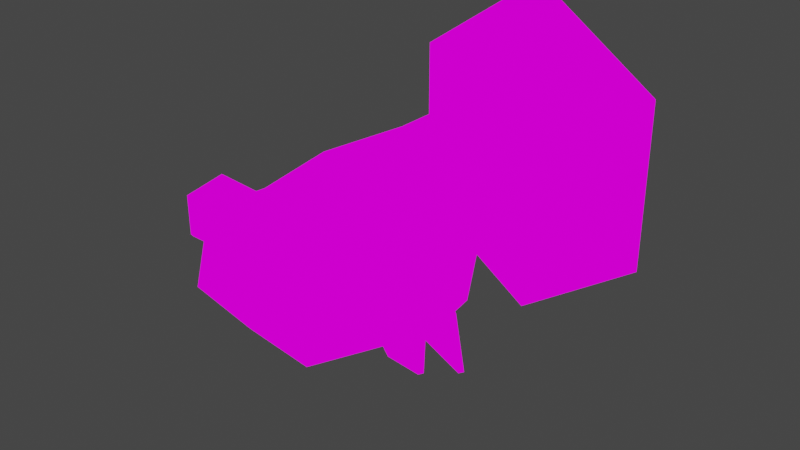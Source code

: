 # Source: sharkfish.blend  (saved by Blender 2.92.15; exported with 4.5.12 LTS)
import bpy
from mathutils import Matrix  # noqa: F401  (used for matrix-valued properties, if any)

bpy.ops.wm.read_factory_settings(use_empty=True)
scene = bpy.context.scene
scene.name = 'Scene'

# ---- collections
col_collection = bpy.data.collections.new('Collection'); scene.collection.children.link(col_collection)

# ---- images (referenced by path relative to the original .blend; pixels are not part of the script)
import os
ASSET_DIR = os.environ.get("B2B_ASSET_DIR", "")  # directory of the original .blend (textures are referenced by path, not embedded)
HERE = os.path.dirname(os.path.abspath(__file__))  # packed textures are extracted next to this script under _unpacked/

def load_image(name, relpath, width, height, colorspace="sRGB"):
    """Load a texture the original file referenced (path relative to the .blend, or extracted next to this script)."""
    p = next((c for c in (os.path.join(HERE, relpath), os.path.join(ASSET_DIR, relpath)) if relpath and os.path.exists(c)), "")
    if p:
        img = bpy.data.images.load(p, check_existing=True)
        img.name = name
    else:  # same state as the original file: an image datablock whose file is absent (Cycles renders it pink)
        img = bpy.data.images.new(name, width, height)
        img.source = "FILE"
        img.filepath = "//" + (relpath or name)
    img.colorspace_settings.name = colorspace
    return img
img_texture_png = load_image('texture.png', 'texture.png', 1024, 1024, 'sRGB')

# ---- materials (node trees are filled in below, after node groups)
mat_sharkfishmaterial = bpy.data.materials.new('SharkfishMaterial')
mat_sharkfishmaterial.use_transparent_shadow = False

# ---- material node trees
mat_sharkfishmaterial.use_nodes = True; mat_sharkfishmaterial.node_tree.nodes.clear()
_N = mat_sharkfishmaterial.node_tree.nodes; _L = mat_sharkfishmaterial.node_tree.links
n0 = _N.new('ShaderNodeOutputMaterial'); n0.name = 'Material Output'; n0.location = (300, 300)
n1 = _N.new('ShaderNodeEmission'); n1.name = 'Emission'; n1.location = (10, 300)
n2 = _N.new('ShaderNodeTexImage'); n2.name = 'Image Texture'; n2.location = (-280, 280)
n2.image = img_texture_png
_L.new(n1.outputs[0], n0.inputs[0])
_L.new(n2.outputs[0], n1.inputs[0])
n0.is_active_output = True

# ---- world
world_world = bpy.data.worlds.new('World'); scene.world = world_world
world_world.use_nodes = True; world_world.node_tree.nodes.clear()
_N = world_world.node_tree.nodes; _L = world_world.node_tree.links
n0 = _N.new('ShaderNodeOutputWorld'); n0.name = 'World Output'; n0.location = (300, 300)
n1 = _N.new('ShaderNodeBackground'); n1.name = 'Background'; n1.location = (10, 300)
n1.inputs[0].default_value = (0.05088, 0.05088, 0.05088, 1.0)
_L.new(n1.outputs[0], n0.inputs[0])
n0.is_active_output = True
world_world.color = (0.05088, 0.05088, 0.05088)
world_world.use_sun_shadow = False
world_world.sun_shadow_jitter_overblur = 0.0

# ---- meshes
me_cylinder = bpy.data.meshes.new('Cylinder')
me_cylinder.from_pydata([(0.001636, 0.2621, -0.6299), (0.001636, 0.2789, 0.542), (0.1331, 0.1862, -0.6299), (0.1331, 0.2298, 0.542), (0.1331, 0.03431, -0.6299), (0.1331, -0.09766, 0.542), (0.001636, -0.04162, -0.6299), (0.001636, -0.1468, 0.542), (-0.1299, 0.03431, -0.6299), (-0.1299, -0.09766, 0.542), (-0.1299, 0.1862, -0.6299), (-0.1299, 0.2298, 0.542), (0.001636, 0.2621, -0.4781), (0.1331, 0.1862, -0.4781), (0.1331, 0.03431, -0.4781), (0.001636, -0.04162, -0.4781), (-0.1299, 0.03431, -0.4781), (-0.1299, 0.1862, -0.4781), (0.001636, 0.2621, -0.3065), (0.1331, 0.1862, -0.3065), (0.1899, -0.3526, -0.2678), (0.001636, -0.49, -0.2678), (-0.1867, -0.3526, -0.2678), (-0.1299, 0.1862, -0.3065), (0.001636, 0.2621, 0.3441), (0.1331, 0.1862, 0.3441), (0.1899, -0.2603, 0.3203), (0.001636, -0.3978, 0.3203), (-0.1867, -0.2603, 0.3203), (-0.1299, 0.1862, 0.3441), (0.1884, 0.1862, 0.01724), (0.269, -0.3064, 0.0278), (0.001636, -0.4439, 0.0278), (-0.2657, -0.3064, 0.0278), (-0.1851, 0.1862, 0.01724), (0.001636, 0.2621, 0.01724), (0.001636, 0.2618, -0.787), (0.1673, 0.1743, -0.787), (0.1673, -0.08039, -0.787), (0.001636, -0.1679, -0.787), (-0.1641, -0.08039, -0.787), (-0.1641, 0.1743, -0.787), (0.001636, 0.5925, -0.9036), (0.4885, 0.2578, -0.9036), (0.4885, -0.4116, -0.9036), (0.001636, -0.7462, -0.9036), (-0.4853, -0.4116, -0.9036), (-0.4853, 0.2578, -0.9036), (-0.01585, 0.05975, 0.7037), (-0.01585, 0.05975, 0.7037), (-0.01585, 0.05975, 0.7037), (-0.01585, 0.05975, 0.7037), (-0.01585, 0.05975, 0.7037), (-0.01585, 0.05975, 0.7037), (0.1579, 0.01599, -0.03153), (0.3188, -0.2417, -0.03153), (0.1579, 0.01599, 0.2722), (0.3188, -0.2417, 0.2722), (0.1223, -0.007615, -0.03153), (0.2971, -0.2561, -0.03153), (0.1223, -0.007615, 0.2722), (0.2971, -0.2561, 0.2722), (0.3727, -0.3229, 0.1963), (0.3188, -0.2417, 0.1203), (0.412, -0.3821, 0.0444), (0.1579, 0.01599, 0.0444), (0.1579, 0.01599, 0.1203), (0.1579, 0.01599, 0.1963), (0.3903, -0.3965, 0.0444), (0.2971, -0.2561, 0.1203), (0.351, -0.3373, 0.1963), (0.1223, -0.007615, 0.1963), (0.1223, -0.007615, 0.1203), (0.1223, -0.007615, 0.0444), (-0.1386, 0.02288, -0.03153), (-0.2947, -0.2377, -0.03153), (-0.1386, 0.02288, 0.2722), (-0.2947, -0.2377, 0.2722), (-0.1758, 0.04381, -0.03153), (-0.3174, -0.225, -0.03153), (-0.1758, 0.04381, 0.2722), (-0.3174, -0.225, 0.2722), (-0.3425, -0.3227, 0.1963), (-0.2947, -0.2377, 0.1203), (-0.3773, -0.3846, 0.0444), (-0.1386, 0.02288, 0.0444), (-0.1386, 0.02288, 0.1203), (-0.1386, 0.02288, 0.1963), (-0.4, -0.3718, 0.0444), (-0.3174, -0.225, 0.1203), (-0.3652, -0.3099, 0.1963), (-0.1758, 0.04381, 0.1963), (-0.1758, 0.04381, 0.1203), (-0.1758, 0.04381, 0.0444), (-0.1087, 0.3023, 0.508), (-0.08443, 0.1921, 0.3856), (0.1332, 0.1029, 0.4165), (-0.1798, 0.2479, 0.4459), (-0.1213, 0.09468, 0.4176), (0.1855, 0.1096, 0.5743), (0.09274, 0.05776, 0.507), (-0.2166, 0.1505, 0.4778), (-0.1932, 0.2328, 0.57), (0.112, 0.1636, 0.634), (0.01928, 0.1117, 0.5667), (-0.002563, 0.1212, 0.4496), (-0.08709, 0.05163, 0.5116), (0.07902, 0.2627, 0.6031), (-0.01375, 0.2109, 0.5358), (0.01333, 0.1309, 0.4425), (0.1989, 0.2347, 0.5771), (0.1195, 0.3079, 0.5126), (0.02669, 0.256, 0.4453), (-0.1824, 0.1074, 0.5718), (-0.01601, 0.106, 0.5737), (0.1929, 0.2539, 0.4529), (0.1002, 0.202, 0.3856), (-0.1113, 0.1618, 0.634), (0.02085, 0.2034, 0.5418), (0.2259, 0.1548, 0.4838), (-0.07447, 0.2592, 0.602), (-0.01336, 0.2465, 0.4478), (0.3279, 0.216, -0.8453), (0.001636, 0.4271, -0.8453), (0.3279, -0.246, -0.8453), (0.001636, -0.4571, -0.8453), (-0.3247, -0.246, -0.8453), (-0.3247, 0.216, -0.8453), (0.001636, -0.61, -0.8507), (0.4198, -0.3253, -0.8507), (0.001636, 0.5286, -0.8507), (-0.4166, 0.2439, -0.8507), (-0.4166, -0.3253, -0.8507), (0.4198, 0.2439, -0.8507)], [], [(24, 1, 3, 25), (25, 3, 5, 26), (26, 5, 7, 27), (27, 7, 9, 28), (5, 3, 48, 50), (28, 9, 11, 29), (29, 11, 1, 24), (129, 128, 45, 44), (10, 17, 12, 0), (8, 16, 17, 10), (6, 15, 16, 8), (4, 14, 15, 6), (2, 13, 14, 4), (0, 12, 13, 2), (17, 23, 18, 12), (16, 22, 23, 17), (15, 21, 22, 16), (14, 20, 21, 15), (13, 19, 20, 14), (12, 18, 19, 13), (34, 29, 24, 35), (33, 28, 29, 34), (32, 27, 28, 33), (31, 26, 27, 32), (30, 25, 26, 31), (35, 24, 25, 30), (18, 35, 30, 19), (19, 30, 31, 20), (20, 31, 32, 21), (21, 32, 33, 22), (22, 33, 34, 23), (23, 34, 35, 18), (36, 37, 38, 39, 40, 41), (131, 130, 42, 47), (128, 132, 46, 45), (133, 129, 44, 43), (132, 131, 47, 46), (130, 133, 43, 42), (122, 123, 42, 43), (124, 122, 43, 44), (125, 124, 44, 45), (126, 125, 45, 46), (127, 126, 46, 47), (123, 127, 47, 42), (48, 49, 53, 52, 51, 50), (11, 9, 52, 53), (3, 1, 49, 48), (7, 5, 50, 51), (1, 11, 53, 49), (9, 7, 51, 52), (70, 62, 57, 61), (67, 71, 60, 56), (59, 58, 54, 55), (62, 67, 56, 57), (57, 56, 60, 61), (68, 73, 58, 59), (61, 60, 71, 70), (70, 71, 72, 69), (69, 72, 73, 68), (55, 54, 65, 64), (64, 65, 66, 63), (63, 66, 67, 62), (54, 58, 73, 65), (65, 73, 72, 66), (66, 72, 71, 67), (59, 55, 64, 68), (68, 64, 63, 69), (69, 63, 62, 70), (90, 82, 77, 81), (87, 91, 80, 76), (79, 78, 74, 75), (82, 87, 76, 77), (77, 76, 80, 81), (88, 93, 78, 79), (81, 80, 91, 90), (90, 91, 92, 89), (89, 92, 93, 88), (75, 74, 85, 84), (84, 85, 86, 83), (83, 86, 87, 82), (74, 78, 93, 85), (85, 93, 92, 86), (86, 92, 91, 87), (79, 75, 84, 88), (88, 84, 83, 89), (89, 83, 82, 90), (109, 96, 100), (96, 119, 99, 100), (119, 110, 99), (109, 100, 104), (100, 99, 103, 104), (99, 110, 103), (109, 104, 108), (104, 103, 107, 108), (103, 110, 107), (109, 108, 112), (108, 107, 111, 112), (107, 110, 111), (109, 112, 116), (112, 111, 115, 116), (111, 110, 115), (109, 116, 96), (116, 115, 119, 96), (115, 110, 119), (105, 121, 118), (121, 94, 120, 118), (94, 102, 120), (105, 118, 114), (118, 120, 117, 114), (120, 102, 117), (105, 114, 106), (114, 117, 113, 106), (117, 102, 113), (105, 106, 98), (106, 113, 101, 98), (113, 102, 101), (105, 98, 95), (98, 101, 97, 95), (101, 102, 97), (105, 95, 121), (95, 97, 94, 121), (97, 102, 94), (36, 41, 127, 123), (41, 40, 126, 127), (40, 39, 125, 126), (39, 38, 124, 125), (38, 37, 122, 124), (37, 36, 123, 122), (0, 2, 133, 130), (8, 10, 131, 132), (2, 4, 129, 133), (6, 8, 132, 128), (10, 0, 130, 131), (4, 6, 128, 129)])
_uv = me_cylinder.uv_layers.new(name='UVMap')
_uv.uv.foreach_set('vector', [0.7528, 0.02846, 0.7579, 0.02846, 0.7579, 0.06133, 0.7528, 0.06133, 0.7528, 0.06133, 0.7579, 0.06133, 0.7579, 0.09419, 0.7528, 0.09419, 0.7528, 0.09419, 0.7579, 0.09419, 0.7579, 0.1271, 0.7528, 0.1271, 0.7528, 0.1271, 0.7579, 0.1271, 0.7579, 0.1599, 0.7528, 0.1599, 0.7579, 0.09419, 0.7579, 0.06133, 0.7579, 0.06133, 0.7579, 0.09419, 0.7528, 0.1599, 0.7579, 0.1599, 0.7579, 0.1928, 0.7528, 0.1928, 0.7528, 0.1928, 0.7579, 0.1928, 0.7579, 0.2257, 0.7528, 0.2257, 0.4025, 0.6335, 0.375, 0.6335, 0.375, 0.6335, 0.4025, 0.6335, 0.6796, 0.1928, 0.7187, 0.1928, 0.7187, 0.2257, 0.6796, 0.2257, 0.6796, 0.1599, 0.7187, 0.1599, 0.7187, 0.1928, 0.6796, 0.1928, 0.6133, 0.07832, 0.6133, 0.1232, 0.5834, 0.1232, 0.5834, 0.07832, 0.6432, 0.07832, 0.6432, 0.1232, 0.6133, 0.1232, 0.6133, 0.07832, 0.6796, 0.06133, 0.7187, 0.06133, 0.7187, 0.09419, 0.6796, 0.09419, 0.6796, 0.02846, 0.7187, 0.02846, 0.7187, 0.06133, 0.6796, 0.06133, 0.7187, 0.1928, 0.7258, 0.1928, 0.7258, 0.2257, 0.7187, 0.2257, 0.7187, 0.1599, 0.7258, 0.1599, 0.7258, 0.1928, 0.7187, 0.1928, 0.7187, 0.1271, 0.7258, 0.1271, 0.7258, 0.1599, 0.7187, 0.1599, 0.7187, 0.09419, 0.7258, 0.09419, 0.7258, 0.1271, 0.7187, 0.1271, 0.7187, 0.06133, 0.7258, 0.06133, 0.7258, 0.09419, 0.7187, 0.09419, 0.7187, 0.02846, 0.7258, 0.02846, 0.7258, 0.06133, 0.7187, 0.06133, 0.7393, 0.1928, 0.7528, 0.1928, 0.7528, 0.2257, 0.7393, 0.2257, 0.7393, 0.1599, 0.7528, 0.1599, 0.7528, 0.1928, 0.7393, 0.1928, 0.7393, 0.1271, 0.7528, 0.1271, 0.7528, 0.1599, 0.7393, 0.1599, 0.7393, 0.09419, 0.7528, 0.09419, 0.7528, 0.1271, 0.7393, 0.1271, 0.7393, 0.06133, 0.7528, 0.06133, 0.7528, 0.09419, 0.7393, 0.09419, 0.7393, 0.02846, 0.7528, 0.02846, 0.7528, 0.06133, 0.7393, 0.06133, 0.7258, 0.02846, 0.7393, 0.02846, 0.7393, 0.06133, 0.7258, 0.06133, 0.7258, 0.06133, 0.7393, 0.06133, 0.7393, 0.09419, 0.7258, 0.09419, 0.7258, 0.09419, 0.7393, 0.09419, 0.7393, 0.1271, 0.7258, 0.1271, 0.7258, 0.1271, 0.7393, 0.1271, 0.7393, 0.1599, 0.7258, 0.1599, 0.7258, 0.1599, 0.7393, 0.1599, 0.7393, 0.1928, 0.7258, 0.1928, 0.7258, 0.1928, 0.7393, 0.1928, 0.7393, 0.2257, 0.7258, 0.2257, 0.6585, 0.1322, 0.6702, 0.1254, 0.6702, 0.1058, 0.6585, 0.09903, 0.6468, 0.1058, 0.6468, 0.1254, 0.3199, 0.6335, 0.2924, 0.6335, 0.2924, 0.6335, 0.3199, 0.6335, 0.375, 0.6335, 0.3475, 0.6335, 0.3475, 0.6335, 0.375, 0.6335, 0.4301, 0.6335, 0.4025, 0.6335, 0.4025, 0.6335, 0.4301, 0.6335, 0.3475, 0.6335, 0.3199, 0.6335, 0.3199, 0.6335, 0.3475, 0.6335, 0.4576, 0.6335, 0.4301, 0.6335, 0.4301, 0.6335, 0.4576, 0.6335, 0.4276, 0.6382, 0.4046, 0.6515, 0.4046, 0.6631, 0.4389, 0.6432, 0.4276, 0.6086, 0.4276, 0.6382, 0.4389, 0.6432, 0.4389, 0.6036, 0.4046, 0.5953, 0.4276, 0.6086, 0.4389, 0.6036, 0.4046, 0.5838, 0.3816, 0.6086, 0.4046, 0.5953, 0.4046, 0.5838, 0.3702, 0.6036, 0.3816, 0.6382, 0.3816, 0.6086, 0.3702, 0.6036, 0.3702, 0.6432, 0.4046, 0.6515, 0.3816, 0.6382, 0.3702, 0.6432, 0.4046, 0.6631, 0.8674, 0.09798, 0.8302, 0.1195, 0.7929, 0.09798, 0.7929, 0.05494, 0.8302, 0.03342, 0.8674, 0.05494, 0.7579, 0.1928, 0.7579, 0.1599, 0.7579, 0.1599, 0.7579, 0.1928, 0.7579, 0.06133, 0.7579, 0.02846, 0.7579, 0.02846, 0.7579, 0.06133, 0.7579, 0.1271, 0.7579, 0.09419, 0.7579, 0.09419, 0.7579, 0.1271, 0.7579, 0.2257, 0.7579, 0.1928, 0.7579, 0.1928, 0.7579, 0.2257, 0.7579, 0.1599, 0.7579, 0.1271, 0.7579, 0.1271, 0.7579, 0.1599, 0.5917, 0.0789, 0.6348, 0.0789, 0.6348, 0.08968, 0.5917, 0.08968, 0.5917, 0.122, 0.6348, 0.122, 0.6348, 0.1328, 0.5917, 0.1328, 0.5917, 0.1328, 0.6348, 0.1328, 0.6348, 0.1759, 0.5917, 0.1759, 0.5917, 0.2083, 0.6348, 0.2083, 0.6348, 0.2191, 0.5917, 0.2191, 0.5486, 0.1328, 0.5917, 0.1328, 0.5917, 0.1759, 0.5486, 0.1759, 0.6348, 0.1652, 0.678, 0.1652, 0.678, 0.1759, 0.6348, 0.1759, 0.6348, 0.1328, 0.678, 0.1328, 0.678, 0.1436, 0.6348, 0.1436, 0.6348, 0.1436, 0.678, 0.1436, 0.678, 0.1544, 0.6348, 0.1544, 0.6348, 0.1544, 0.678, 0.1544, 0.678, 0.1652, 0.6348, 0.1652, 0.5917, 0.1759, 0.6348, 0.1759, 0.6348, 0.1867, 0.5917, 0.1867, 0.5917, 0.1867, 0.6348, 0.1867, 0.6348, 0.1975, 0.5917, 0.1975, 0.5917, 0.1975, 0.6348, 0.1975, 0.6348, 0.2083, 0.5917, 0.2083, 0.5917, 0.08968, 0.6348, 0.08968, 0.6348, 0.1005, 0.5917, 0.1005, 0.5917, 0.1005, 0.6348, 0.1005, 0.6348, 0.1112, 0.5917, 0.1112, 0.5917, 0.1112, 0.6348, 0.1112, 0.6348, 0.122, 0.5917, 0.122, 0.5917, 0.04655, 0.6348, 0.04655, 0.6348, 0.05734, 0.5917, 0.05734, 0.5917, 0.05734, 0.6348, 0.05734, 0.6348, 0.06812, 0.5917, 0.06812, 0.5917, 0.06812, 0.6348, 0.06812, 0.6348, 0.0789, 0.5917, 0.0789, 0.5917, 0.0789, 0.6348, 0.0789, 0.6348, 0.08968, 0.5917, 0.08968, 0.5917, 0.122, 0.6348, 0.122, 0.6348, 0.1328, 0.5917, 0.1328, 0.5917, 0.1328, 0.6348, 0.1328, 0.6348, 0.1759, 0.5917, 0.1759, 0.5917, 0.2083, 0.6348, 0.2083, 0.6348, 0.2191, 0.5917, 0.2191, 0.5486, 0.1328, 0.5917, 0.1328, 0.5917, 0.1759, 0.5486, 0.1759, 0.6348, 0.1652, 0.678, 0.1652, 0.678, 0.1759, 0.6348, 0.1759, 0.6348, 0.1328, 0.678, 0.1328, 0.678, 0.1436, 0.6348, 0.1436, 0.6348, 0.1436, 0.678, 0.1436, 0.678, 0.1544, 0.6348, 0.1544, 0.6348, 0.1544, 0.678, 0.1544, 0.678, 0.1652, 0.6348, 0.1652, 0.5917, 0.1759, 0.6348, 0.1759, 0.6348, 0.1867, 0.5917, 0.1867, 0.5917, 0.1867, 0.6348, 0.1867, 0.6348, 0.1975, 0.5917, 0.1975, 0.5917, 0.1975, 0.6348, 0.1975, 0.6348, 0.2083, 0.5917, 0.2083, 0.5917, 0.08968, 0.6348, 0.08968, 0.6348, 0.1005, 0.5917, 0.1005, 0.5917, 0.1005, 0.6348, 0.1005, 0.6348, 0.1112, 0.5917, 0.1112, 0.5917, 0.1112, 0.6348, 0.1112, 0.6348, 0.122, 0.5917, 0.122, 0.5917, 0.04655, 0.6348, 0.04655, 0.6348, 0.05734, 0.5917, 0.05734, 0.5917, 0.05734, 0.6348, 0.05734, 0.6348, 0.06812, 0.5917, 0.06812, 0.5917, 0.06812, 0.6348, 0.06812, 0.6348, 0.0789, 0.5917, 0.0789, 0.885, 0.2917, 0.8989, 0.3472, 0.8711, 0.3472, 0.8989, 0.3472, 0.8989, 0.4028, 0.8711, 0.4028, 0.8711, 0.3472, 0.8989, 0.4028, 0.885, 0.4583, 0.8711, 0.4028, 0.8572, 0.2917, 0.8711, 0.3472, 0.8433, 0.3472, 0.8711, 0.3472, 0.8711, 0.4028, 0.8433, 0.4028, 0.8433, 0.3472, 0.8711, 0.4028, 0.8572, 0.4583, 0.8433, 0.4028, 0.8295, 0.2917, 0.8433, 0.3472, 0.8156, 0.3472, 0.8433, 0.3472, 0.8433, 0.4028, 0.8156, 0.4028, 0.8156, 0.3472, 0.8433, 0.4028, 0.8295, 0.4583, 0.8156, 0.4028, 0.8017, 0.2917, 0.8156, 0.3472, 0.7878, 0.3472, 0.8156, 0.3472, 0.8156, 0.4028, 0.7878, 0.4028, 0.7878, 0.3472, 0.8156, 0.4028, 0.8017, 0.4583, 0.7878, 0.4028, 0.9405, 0.2917, 0.9544, 0.3472, 0.9266, 0.3472, 0.9544, 0.3472, 0.9544, 0.4028, 0.9266, 0.4028, 0.9266, 0.3472, 0.9544, 0.4028, 0.9405, 0.4583, 0.9266, 0.4028, 0.9127, 0.2917, 0.9266, 0.3472, 0.8989, 0.3472, 0.9266, 0.3472, 0.9266, 0.4028, 0.8989, 0.4028, 0.8989, 0.3472, 0.9266, 0.4028, 0.9127, 0.4583, 0.8989, 0.4028, 0.885, 0.2917, 0.8989, 0.3472, 0.8711, 0.3472, 0.8989, 0.3472, 0.8989, 0.4028, 0.8711, 0.4028, 0.8711, 0.3472, 0.8989, 0.4028, 0.885, 0.4583, 0.8711, 0.4028, 0.8572, 0.2917, 0.8711, 0.3472, 0.8433, 0.3472, 0.8711, 0.3472, 0.8711, 0.4028, 0.8433, 0.4028, 0.8433, 0.3472, 0.8711, 0.4028, 0.8572, 0.4583, 0.8433, 0.4028, 0.8295, 0.2917, 0.8433, 0.3472, 0.8156, 0.3472, 0.8433, 0.3472, 0.8433, 0.4028, 0.8156, 0.4028, 0.8156, 0.3472, 0.8433, 0.4028, 0.8295, 0.4583, 0.8156, 0.4028, 0.8017, 0.2917, 0.8156, 0.3472, 0.7878, 0.3472, 0.8156, 0.3472, 0.8156, 0.4028, 0.7878, 0.4028, 0.7878, 0.3472, 0.8156, 0.4028, 0.8017, 0.4583, 0.7878, 0.4028, 0.9405, 0.2917, 0.9544, 0.3472, 0.9266, 0.3472, 0.9544, 0.3472, 0.9544, 0.4028, 0.9266, 0.4028, 0.9266, 0.3472, 0.9544, 0.4028, 0.9405, 0.4583, 0.9266, 0.4028, 0.9127, 0.2917, 0.9266, 0.3472, 0.8989, 0.3472, 0.9266, 0.3472, 0.9266, 0.4028, 0.8989, 0.4028, 0.8989, 0.3472, 0.9266, 0.4028, 0.9127, 0.4583, 0.8989, 0.4028, 0.6585, 0.1322, 0.6468, 0.1254, 0.6355, 0.1304, 0.6585, 0.1437, 0.6468, 0.1254, 0.6468, 0.1058, 0.6355, 0.1008, 0.6355, 0.1304, 0.6468, 0.1058, 0.6585, 0.09903, 0.6585, 0.08749, 0.6355, 0.1008, 0.6585, 0.09903, 0.6702, 0.1058, 0.6815, 0.1008, 0.6585, 0.08749, 0.6702, 0.1058, 0.6702, 0.1254, 0.6815, 0.1304, 0.6815, 0.1008, 0.6702, 0.1254, 0.6585, 0.1322, 0.6585, 0.1437, 0.6815, 0.1304, 0.7038, 0.1413, 0.6801, 0.1413, 0.6814, 0.1413, 0.7086, 0.1413, 0.6092, 0.1413, 0.5855, 0.1413, 0.5842, 0.1413, 0.6075, 0.1413, 0.6801, 0.1413, 0.6565, 0.1413, 0.6582, 0.1413, 0.6814, 0.1413, 0.6328, 0.1413, 0.6092, 0.1413, 0.6075, 0.1413, 0.6328, 0.1413, 0.5855, 0.1413, 0.5618, 0.1413, 0.557, 0.1413, 0.5842, 0.1413, 0.6565, 0.1413, 0.6328, 0.1413, 0.6328, 0.1413, 0.6582, 0.1413])
me_cylinder.materials.append(mat_sharkfishmaterial)
me_cylinder.use_remesh_fix_poles = True
me_cylinder.use_remesh_preserve_attributes = False
me_cylinder.use_mirror_vertex_groups = False
me_cylinder.update()
arm_armature_002 = bpy.data.armatures.new('Armature.002')  # bones are not reproduced

# ---- objects
ob_sharkfish = bpy.data.objects.new('Sharkfish', me_cylinder)
ob_armature = bpy.data.objects.new('Armature', arm_armature_002)

# ---- transforms, parenting, visibility, modifiers, constraints
ob_sharkfish.parent = ob_armature
ob_sharkfish.matrix_parent_inverse = Matrix(((1.463, 0.0, 0.0, -3.59e-17), (0.0, -0.0129, 1.463, -0.151), (0.0, -1.463, -0.0129, 1.209), (-0.0, 0.0, -0.0, 1.0)))
ob_sharkfish.location = (0.0, 0.0, 0.0)
ob_sharkfish.rotation_euler = (1.571, -0.0, 0.0)
ob_sharkfish.lineart.crease_threshold = 0.0
_vg = ob_sharkfish.vertex_groups.new(name='Bone')
for _i, _w in zip([0, 2, 4, 6, 8, 10, 12, 13, 14, 15, 16, 17, 18, 19, 20, 21, 22, 23, 31, 32, 33, 36, 37, 38, 39, 40, 41, 42, 43, 44, 45, 46, 47, 54, 55, 56, 57, 58, 59, 60, 61, 62, 63, 64, 65, 66, 67, 68, 69, 70, 71, 72, 73, 74, 75, 76, 77, 78, 79, 80, 81, 82, 83, 84, 85, 86, 87, 88, 89, 90, 91, 92, 93, 122, 123, 124, 125, 126, 127, 128, 129, 130, 131, 132, 133], [0.9865, 0.9875, 0.9905, 0.9936, 0.9919, 0.9884, 0.8605, 0.8654, 0.8866, 0.9221, 0.8896, 0.8685, 0.1106, 0.1145, 0.197, 0.146, 0.2155, 0.1155, 0.0553, 0.05692, 0.06075, 0.9978, 0.9979, 0.9975, 0.9976, 0.9977, 0.998, 0.996, 0.9963, 0.9973, 0.9978, 0.9975, 0.9968, 0.02625, 0.02838, 0.01414, 0.02616, 0.03175, 0.02879, 0.01948, 0.02685, 0.02859, 0.02817, 0.02904, 0.02403, 0.02259, 0.0179, 0.02823, 0.03053, 0.02756, 0.03552, 0.04193, 0.0435, 0.01103, 0.01564, 0.01928, 0.01713, 0.005174, 0.01446, 0.01619, 0.01681, 0.01727, 0.01851, 0.01502, 0.02752, 0.02958, 0.02683, 0.01653, 0.01622, 0.01767, 0.01013, 0.009182, 0.006851, 0.9969, 0.9968, 0.9973, 0.9976, 0.9975, 0.9972, 0.9976, 0.9969, 0.9954, 0.9963, 0.9972, 0.9958]): _vg.add([_i], _w, 'REPLACE')
_vg = ob_sharkfish.vertex_groups.new(name='Bone.001')
for _i, _w in zip([1, 5, 7, 9, 12, 13, 14, 15, 16, 17, 18, 19, 20, 21, 22, 23, 24, 25, 26, 27, 28, 29, 30, 31, 32, 33, 34, 35, 53, 54, 55, 56, 57, 58, 59, 60, 61, 62, 63, 64, 65, 66, 67, 68, 69, 70, 71, 72, 73, 74, 75, 76, 77, 78, 79, 80, 81, 82, 83, 84, 85, 86, 87, 88, 89, 90, 91, 92, 93], [0.01113, 0.05349, 0.07456, 0.05977, 0.1389, 0.1365, 0.1073, 0.07214, 0.1069, 0.1302, 0.884, 0.8783, 0.73, 0.7763, 0.7086, 0.8778, 0.08442, 0.08329, 0.2934, 0.5167, 0.2767, 0.08662, 0.903, 0.7519, 0.7724, 0.7512, 0.9047, 0.9195, 0.01801, 0.4212, 0.425, 0.3601, 0.4104, 0.4179, 0.422, 0.3932, 0.4118, 0.425, 0.4246, 0.4121, 0.475, 0.4633, 0.3791, 0.4156, 0.4232, 0.422, 0.4015, 0.4252, 0.4312, 0.6908, 0.6764, 0.6222, 0.6467, 0.7271, 0.6788, 0.6107, 0.6451, 0.6604, 0.6622, 0.6605, 0.6831, 0.6621, 0.6256, 0.6571, 0.6678, 0.6602, 0.5856, 0.6787, 0.7251]): _vg.add([_i], _w, 'REPLACE')
_vg = ob_sharkfish.vertex_groups.new(name='Bone.002')
for _i, _w in zip([1, 3, 5, 7, 9, 11, 20, 21, 22, 24, 25, 26, 27, 28, 29, 30, 31, 32, 33, 34, 35, 48, 49, 50, 51, 52, 53, 54, 55, 56, 57, 58, 59, 60, 61, 62, 63, 64, 65, 66, 67, 68, 69, 70, 71, 72, 73, 74, 75, 76, 77, 78, 79, 80, 81, 82, 83, 84, 85, 86, 87, 88, 89, 90, 91, 92, 93, 94, 95, 96, 97, 98, 99, 100, 101, 102, 103, 104, 105, 106, 107, 108, 109, 110, 111, 112, 113, 114, 115, 116, 117, 118, 119, 120, 121], [0.9692, 0.9748, 0.9439, 0.922, 0.9367, 0.9825, 0.073, 0.07776, 0.0759, 0.9145, 0.9152, 0.6906, 0.4636, 0.7064, 0.9119, 0.0844, 0.1928, 0.1706, 0.1881, 0.08266, 0.07108, 1.0, 0.9974, 0.9925, 0.9928, 1.0, 0.9645, 0.5407, 0.5358, 0.6079, 0.5515, 0.5412, 0.5386, 0.5721, 0.5498, 0.5357, 0.5363, 0.5484, 0.4879, 0.5004, 0.587, 0.5453, 0.5365, 0.5392, 0.5557, 0.5288, 0.522, 0.2787, 0.2908, 0.3431, 0.3198, 0.2454, 0.289, 0.3562, 0.3215, 0.306, 0.3035, 0.307, 0.2781, 0.2981, 0.336, 0.3096, 0.2991, 0.3059, 0.3843, 0.2917, 0.2464, 1.0, 1.0, 1.0, 1.0, 1.0, 1.0, 1.0, 1.0, 1.0, 1.0, 1.0, 1.0, 1.0, 1.0, 1.0, 1.0, 1.0, 1.0, 1.0, 1.0, 1.0, 1.0, 1.0, 1.0, 1.0, 1.0, 1.0, 1.0]): _vg.add([_i], _w, 'REPLACE')
_m = ob_sharkfish.modifiers.new('Armature', 'ARMATURE')
_m = ob_sharkfish.modifiers.new('Armature.001', 'ARMATURE')
_m.object = ob_armature
ob_armature.location = (2.454e-17, 0.8253, 0.1105)
ob_armature.rotation_euler = (1.58, -0.0, 0.0)
ob_armature.scale = (0.6836, 0.6836, 0.6836)
ob_armature.show_in_front = True
ob_armature.lineart.crease_threshold = 0.0

# ---- collection membership
col_collection.objects.link(ob_sharkfish)
col_collection.objects.link(ob_armature)

# ---- scene / render settings (as saved in the file)
scene.frame_start = 1; scene.frame_end = 40; scene.frame_set(15)
scene.render.engine = 'BLENDER_EEVEE_NEXT'
scene.cycles.use_denoising = False
scene.cycles.samples = 128
scene.cycles.sampling_pattern = 'TABULATED_SOBOL'
scene.cycles.use_adaptive_sampling = False
scene.cycles.use_light_tree = False
scene.view_settings.view_transform = 'Filmic'
bpy.context.view_layer.update()

# ---- added for rendering (the .blend has no active camera): camera
cam_auto = bpy.data.cameras.new('AutoCamera')
cam_auto.lens = 50.0
cam_auto.sensor_width = 36.0
cam_auto.clip_end = 1000.0
ob_auto_camera = bpy.data.objects.new('AutoCamera', cam_auto)
scene.collection.objects.link(ob_auto_camera)
ob_auto_camera.location = (2.0881, -2.36584, 1.59229)
ob_auto_camera.rotation_euler = (1.09748, -7.21219e-08, 0.694738)
scene.camera = ob_auto_camera
bpy.context.view_layer.update()

